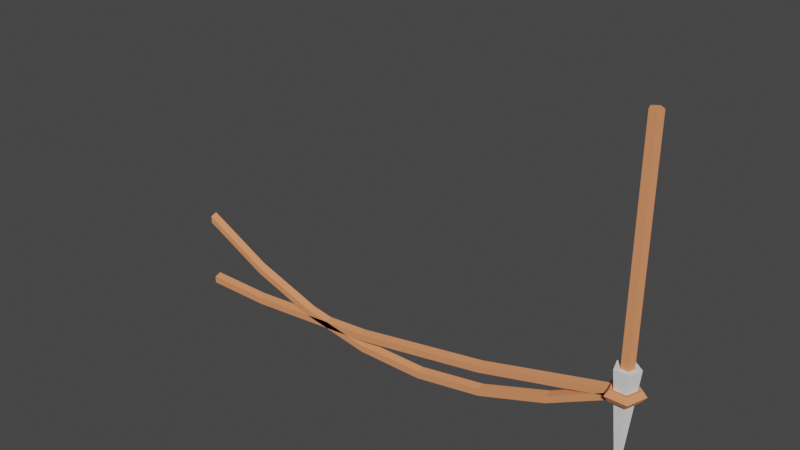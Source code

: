 # Source: Stake.blend  (saved by Blender 3.3.6; exported with 4.5.12 LTS)
import bpy
from mathutils import Matrix  # noqa: F401  (used for matrix-valued properties, if any)

bpy.ops.wm.read_factory_settings(use_empty=True)
scene = bpy.context.scene
scene.name = 'Scene'

# ---- collections
col_collection = bpy.data.collections.new('Collection'); scene.collection.children.link(col_collection)

# ---- materials (node trees are filled in below, after node groups)
mat_metal = bpy.data.materials.new('Metal')
mat_metal.use_transparent_shadow = False
mat_rope = bpy.data.materials.new('Rope')
mat_rope.use_transparent_shadow = False
mat_rope.diffuse_color = (0.8, 0.2939, 0.1338, 1.0)

# ---- material node trees

# ---- world
world_world = bpy.data.worlds.new('World'); scene.world = world_world
world_world.use_nodes = True; world_world.node_tree.nodes.clear()
_N = world_world.node_tree.nodes; _L = world_world.node_tree.links
n0 = _N.new('ShaderNodeOutputWorld'); n0.name = 'World Output'; n0.location = (300, 300)
n1 = _N.new('ShaderNodeBackground'); n1.name = 'Background'; n1.location = (10, 300)
n1.inputs[0].default_value = (0.05088, 0.05088, 0.05088, 1.0)
_L.new(n1.outputs[0], n0.inputs[0])
n0.is_active_output = True
world_world.color = (0.05088, 0.05088, 0.05088)
world_world.use_sun_shadow = False
world_world.sun_shadow_jitter_overblur = 0.0

# ---- meshes
me_spikemodel = bpy.data.meshes.new('SpikeModel')
me_spikemodel.from_pydata([(-9.007e-08, 1.0, 2.0), (-0.9511, 0.309, 2.0), (-0.5878, -0.809, 2.0), (0.5878, -0.809, 2.0), (0.9511, 0.309, 2.0), (2.119e-07, 0.0, -8.0), (1.192e-07, 1.5, 0.0), (1.192e-07, 1.155, 0.4755), (5.96e-08, 0.5955, 0.2939), (5.96e-08, 0.5955, -0.2939), (1.192e-07, 1.155, -0.4755), (-1.427, 0.4635, 0.0), (-1.098, 0.3568, 0.4755), (-0.5663, 0.184, 0.2939), (-0.5663, 0.184, -0.2939), (-1.098, 0.3568, -0.4755), (-0.8817, -1.214, 0.0), (-0.6786, -0.934, 0.4755), (-0.35, -0.4818, 0.2939), (-0.35, -0.4818, -0.2939), (-0.6786, -0.934, -0.4755), (0.8817, -1.214, 0.0), (0.6786, -0.934, 0.4755), (0.35, -0.4818, 0.2939), (0.35, -0.4818, -0.2939), (0.6786, -0.934, -0.4755), (1.427, 0.4635, 0.0), (1.098, 0.3568, 0.4755), (0.5663, 0.184, 0.2939), (0.5663, 0.184, -0.2939), (1.098, 0.3568, -0.4755)], [], [(0, 5, 1), (1, 5, 2), (2, 5, 3), (0, 1, 2, 3, 4), (3, 5, 4), (4, 5, 0), (6, 11, 12, 7), (7, 12, 13, 8), (8, 13, 14, 9), (9, 14, 15, 10), (10, 15, 11, 6), (11, 16, 17, 12), (12, 17, 18, 13), (13, 18, 19, 14), (14, 19, 20, 15), (15, 20, 16, 11), (16, 21, 22, 17), (17, 22, 23, 18), (18, 23, 24, 19), (19, 24, 25, 20), (20, 25, 21, 16), (21, 26, 27, 22), (22, 27, 28, 23), (23, 28, 29, 24), (24, 29, 30, 25), (25, 30, 26, 21), (26, 6, 7, 27), (27, 7, 8, 28), (28, 8, 9, 29), (29, 9, 10, 30), (30, 10, 6, 26)])
me_spikemodel.polygons.foreach_set('material_index', [0, 0, 0, 0, 0, 0, 1, 1, 1, 1, 1, 1, 1, 1, 1, 1, 1, 1, 1, 1, 1, 1, 1, 1, 1, 1, 1, 1, 1, 1, 1])
_uv = me_spikemodel.uv_layers.new(name='UVMap')
_uv.uv.foreach_set('vector', [0.1885, 0.0, 0.1885, 1.0, 0.09425, 0.008964, 0.09425, 0.008964, 0.1885, 1.0, 0.0, 0.01793, 0.1885, 0.9735, 0.247, 0.0, 0.3055, 0.9735, 0.5633, 0.4372, 0.6746, 0.4734, 0.6746, 0.5904, 0.5633, 0.6266, 0.4945, 0.5319, 0.3055, 0.9955, 0.4002, 0.0, 0.4002, 0.9955, 0.4945, 0.0, 0.4945, 1.0, 0.4002, 0.008964, 0.4, 0.6, 0.4, 0.8, 0.2, 0.8, 0.2, 0.6, 0.2, 0.6, 0.2, 0.8, 5.96e-08, 0.8, 0.0, 0.6, 1.0, 0.6, 1.0, 0.8, 0.8, 0.8, 0.8, 0.6, 0.8, 0.6, 0.8, 0.8, 0.6, 0.8, 0.6, 0.6, 0.6, 0.6, 0.6, 0.8, 0.4, 0.8, 0.4, 0.6, 0.4, 0.8, 0.4, 1.0, 0.2, 1.0, 0.2, 0.8, 0.2, 0.8, 0.2, 1.0, 0.0, 1.0, 5.96e-08, 0.8, 1.0, 0.8, 1.0, 1.0, 0.8, 1.0, 0.8, 0.8, 0.8, 0.8, 0.8, 1.0, 0.6, 1.0, 0.6, 0.8, 0.6, 0.8, 0.6, 1.0, 0.4, 1.0, 0.4, 0.8, 0.4, 0.0, 0.4, 0.2, 0.2, 0.2, 0.2, 5.96e-08, 0.2, 5.96e-08, 0.2, 0.2, 0.0, 0.2, -5.96e-08, 0.0, 1.0, -5.96e-08, 1.0, 0.2, 0.8, 0.2, 0.8, 0.0, 0.8, 0.0, 0.8, 0.2, 0.6, 0.2, 0.6, 0.0, 0.6, 0.0, 0.6, 0.2, 0.4, 0.2, 0.4, 0.0, 0.4, 0.2, 0.4, 0.4, 0.2, 0.4, 0.2, 0.2, 0.2, 0.2, 0.2, 0.4, 0.0, 0.4, 0.0, 0.2, 1.0, 0.2, 1.0, 0.4, 0.8, 0.4, 0.8, 0.2, 0.8, 0.2, 0.8, 0.4, 0.6, 0.4, 0.6, 0.2, 0.6, 0.2, 0.6, 0.4, 0.4, 0.4, 0.4, 0.2, 0.4, 0.4, 0.4, 0.6, 0.2, 0.6, 0.2, 0.4, 0.2, 0.4, 0.2, 0.6, 0.0, 0.6, 0.0, 0.4, 1.0, 0.4, 1.0, 0.6, 0.8, 0.6, 0.8, 0.4, 0.8, 0.4, 0.8, 0.6, 0.6, 0.6, 0.6, 0.4, 0.6, 0.4, 0.6, 0.6, 0.4, 0.6, 0.4, 0.4])
me_spikemodel.materials.append(mat_metal)
me_spikemodel.materials.append(mat_rope)
me_spikemodel.use_remesh_fix_poles = True
me_spikemodel.use_remesh_preserve_attributes = False
me_spikemodel.update()
me_straightropemodel = bpy.data.meshes.new('StraightRopeModel')
me_straightropemodel.from_pydata([(0.0, 0.5, 0.0), (0.0, 0.5, 20.0), (0.4755, 0.1545, 0.0), (0.4755, 0.1545, 20.0), (0.2939, -0.4045, 0.0), (0.2939, -0.4045, 20.0), (-0.2939, -0.4045, 0.0), (-0.2939, -0.4045, 20.0), (-0.4755, 0.1545, 0.0), (-0.4755, 0.1545, 20.0)], [], [(0, 1, 3, 2), (2, 3, 5, 4), (4, 5, 7, 6), (3, 1, 9, 7, 5), (6, 7, 9, 8), (8, 9, 1, 0), (0, 2, 4, 6, 8)])
_uv = me_straightropemodel.uv_layers.new(name='UVMap')
_uv.uv.foreach_set('vector', [1.0, 0.5, 1.0, 1.0, 0.8, 1.0, 0.8, 0.5, 0.8, 0.5, 0.8, 1.0, 0.6, 1.0, 0.6, 0.5, 0.6, 0.5, 0.6, 1.0, 0.4, 1.0, 0.4, 0.5, 0.4783, 0.3242, 0.25, 0.49, 0.02175, 0.3242, 0.1089, 0.05584, 0.3911, 0.05584, 0.4, 0.5, 0.4, 1.0, 0.2, 1.0, 0.2, 0.5, 0.2, 0.5, 0.2, 1.0, 2.98e-08, 1.0, 2.98e-08, 0.5, 0.75, 0.49, 0.9783, 0.3242, 0.8911, 0.05584, 0.6089, 0.05584, 0.5217, 0.3242])
me_straightropemodel.materials.append(mat_rope)
me_straightropemodel.use_remesh_fix_poles = True
me_straightropemodel.use_remesh_preserve_attributes = False
me_straightropemodel.update()
me_curvedropemodel = bpy.data.meshes.new('CurvedRopeModel')
me_curvedropemodel.from_pydata([(-5.96e-09, 0.5, 0.0), (-2.875e-06, 0.5, 40.0), (0.4755, 0.1545, 0.0), (0.4755, 0.1545, 40.0), (0.2939, -0.4045, 0.0), (0.2939, -0.4045, 40.0), (-0.2939, -0.4045, 0.0), (-0.2939, -0.4045, 40.0), (-0.4755, 0.1545, 0.0), (-0.4755, 0.1545, 40.0), (-3.0, 0.5, 5.714), (-5.0, 0.5, 11.43), (-6.0, 0.5, 17.14), (-6.0, 0.5, 22.86), (-5.0, 0.5, 28.57), (-3.0, 0.5, 34.29), (-2.524, 0.1545, 34.29), (-4.524, 0.1545, 28.57), (-5.524, 0.1545, 22.86), (-5.524, 0.1545, 17.14), (-4.524, 0.1545, 11.43), (-2.524, 0.1545, 5.714), (-2.706, -0.4045, 34.29), (-4.706, -0.4045, 28.57), (-5.706, -0.4045, 22.86), (-5.706, -0.4045, 17.14), (-4.706, -0.4045, 11.43), (-2.706, -0.4045, 5.714), (-3.294, -0.4045, 34.29), (-5.294, -0.4045, 28.57), (-6.294, -0.4045, 22.86), (-6.294, -0.4045, 17.14), (-5.294, -0.4045, 11.43), (-3.294, -0.4045, 5.714), (-3.476, 0.1545, 34.29), (-5.476, 0.1545, 28.57), (-6.476, 0.1545, 22.86), (-6.476, 0.1545, 17.14), (-5.476, 0.1545, 11.43), (-3.476, 0.1545, 5.714)], [], [(15, 1, 3, 16), (16, 3, 5, 22), (22, 5, 7, 28), (3, 1, 9, 7, 5), (28, 7, 9, 34), (34, 9, 1, 15), (0, 2, 4, 6, 8), (8, 39, 10, 0), (39, 38, 11, 10), (38, 37, 12, 11), (37, 36, 13, 12), (36, 35, 14, 13), (35, 34, 15, 14), (6, 33, 39, 8), (33, 32, 38, 39), (32, 31, 37, 38), (31, 30, 36, 37), (30, 29, 35, 36), (29, 28, 34, 35), (4, 27, 33, 6), (27, 26, 32, 33), (26, 25, 31, 32), (25, 24, 30, 31), (24, 23, 29, 30), (23, 22, 28, 29), (2, 21, 27, 4), (21, 20, 26, 27), (20, 19, 25, 26), (19, 18, 24, 25), (18, 17, 23, 24), (17, 16, 22, 23), (0, 10, 21, 2), (10, 11, 20, 21), (11, 12, 19, 20), (12, 13, 18, 19), (13, 14, 17, 18), (14, 15, 16, 17)])
_uv = me_curvedropemodel.uv_layers.new(name='UVMap')
_uv.uv.foreach_set('vector', [1.0, 0.9286, 1.0, 1.0, 0.8, 1.0, 0.8, 0.9286, 0.8, 0.9286, 0.8, 1.0, 0.6, 1.0, 0.6, 0.9286, 0.6, 0.9286, 0.6, 1.0, 0.4, 1.0, 0.4, 0.9286, 0.4783, 0.3242, 0.25, 0.49, 0.02175, 0.3242, 0.1089, 0.05584, 0.3911, 0.05584, 0.4, 0.9286, 0.4, 1.0, 0.2, 1.0, 0.2, 0.9286, 0.2, 0.9286, 0.2, 1.0, 2.98e-08, 1.0, 2.98e-08, 0.9286, 0.75, 0.49, 0.9783, 0.3242, 0.8911, 0.05584, 0.6089, 0.05584, 0.5217, 0.3242, 0.2, 0.5, 0.2, 0.5714, 2.98e-08, 0.5714, 2.98e-08, 0.5, 0.2, 0.5714, 0.2, 0.6429, 2.98e-08, 0.6429, 2.98e-08, 0.5714, 0.2, 0.6429, 0.2, 0.7143, 2.98e-08, 0.7143, 2.98e-08, 0.6429, 0.2, 0.7143, 0.2, 0.7857, 2.98e-08, 0.7857, 2.98e-08, 0.7143, 0.2, 0.7857, 0.2, 0.8571, 2.98e-08, 0.8571, 2.98e-08, 0.7857, 0.2, 0.8571, 0.2, 0.9286, 2.98e-08, 0.9286, 2.98e-08, 0.8571, 0.4, 0.5, 0.4, 0.5714, 0.2, 0.5714, 0.2, 0.5, 0.4, 0.5714, 0.4, 0.6429, 0.2, 0.6429, 0.2, 0.5714, 0.4, 0.6429, 0.4, 0.7143, 0.2, 0.7143, 0.2, 0.6429, 0.4, 0.7143, 0.4, 0.7857, 0.2, 0.7857, 0.2, 0.7143, 0.4, 0.7857, 0.4, 0.8571, 0.2, 0.8571, 0.2, 0.7857, 0.4, 0.8571, 0.4, 0.9286, 0.2, 0.9286, 0.2, 0.8571, 0.6, 0.5, 0.6, 0.5714, 0.4, 0.5714, 0.4, 0.5, 0.6, 0.5714, 0.6, 0.6429, 0.4, 0.6429, 0.4, 0.5714, 0.6, 0.6429, 0.6, 0.7143, 0.4, 0.7143, 0.4, 0.6429, 0.6, 0.7143, 0.6, 0.7857, 0.4, 0.7857, 0.4, 0.7143, 0.6, 0.7857, 0.6, 0.8571, 0.4, 0.8571, 0.4, 0.7857, 0.6, 0.8571, 0.6, 0.9286, 0.4, 0.9286, 0.4, 0.8571, 0.8, 0.5, 0.8, 0.5714, 0.6, 0.5714, 0.6, 0.5, 0.8, 0.5714, 0.8, 0.6429, 0.6, 0.6429, 0.6, 0.5714, 0.8, 0.6429, 0.8, 0.7143, 0.6, 0.7143, 0.6, 0.6429, 0.8, 0.7143, 0.8, 0.7857, 0.6, 0.7857, 0.6, 0.7143, 0.8, 0.7857, 0.8, 0.8571, 0.6, 0.8571, 0.6, 0.7857, 0.8, 0.8571, 0.8, 0.9286, 0.6, 0.9286, 0.6, 0.8571, 1.0, 0.5, 1.0, 0.5714, 0.8, 0.5714, 0.8, 0.5, 1.0, 0.5714, 1.0, 0.6429, 0.8, 0.6429, 0.8, 0.5714, 1.0, 0.6429, 1.0, 0.7143, 0.8, 0.7143, 0.8, 0.6429, 1.0, 0.7143, 1.0, 0.7857, 0.8, 0.7857, 0.8, 0.7143, 1.0, 0.7857, 1.0, 0.8571, 0.8, 0.8571, 0.8, 0.7857, 1.0, 0.8571, 1.0, 0.9286, 0.8, 0.9286, 0.8, 0.8571])
me_curvedropemodel.materials.append(mat_rope)
me_curvedropemodel.use_remesh_fix_poles = True
me_curvedropemodel.use_remesh_preserve_attributes = False
me_curvedropemodel.update()
me_halfcurvemodel = bpy.data.meshes.new('HalfCurveModel')
me_halfcurvemodel.from_pydata([(1.232e-07, 0.5, 0.1429), (0.4755, 0.1545, 0.1429), (0.2939, -0.4045, 0.1429), (-0.2939, -0.4045, 0.1429), (-0.4755, 0.1545, 0.1429), (-3.0, 0.5, 11.57), (-5.0, 0.5, 23.0), (-6.0, 0.5, 34.43), (-5.524, 0.1545, 34.43), (-4.524, 0.1545, 23.0), (-2.524, 0.1545, 11.57), (-5.706, -0.4045, 34.43), (-4.706, -0.4045, 23.0), (-2.706, -0.4045, 11.57), (-6.294, -0.4045, 34.43), (-5.294, -0.4045, 23.0), (-3.294, -0.4045, 11.57), (-6.476, 0.1545, 34.43), (-5.476, 0.1545, 23.0), (-3.476, 0.1545, 11.57), (-6.0, 0.5, 40.14), (-5.524, 0.1545, 40.14), (-5.706, -0.4045, 40.14), (-6.294, -0.4045, 40.14), (-6.476, 0.1545, 40.14)], [], [(0, 1, 2, 3, 4), (4, 19, 5, 0), (19, 18, 6, 5), (18, 17, 7, 6), (3, 16, 19, 4), (16, 15, 18, 19), (15, 14, 17, 18), (2, 13, 16, 3), (13, 12, 15, 16), (12, 11, 14, 15), (1, 10, 13, 2), (10, 9, 12, 13), (9, 8, 11, 12), (0, 5, 10, 1), (5, 6, 9, 10), (6, 7, 8, 9), (20, 24, 23, 22, 21), (7, 20, 21, 8), (8, 21, 22, 11), (11, 22, 23, 14), (14, 23, 24, 17), (17, 24, 20, 7)])
_uv = me_halfcurvemodel.uv_layers.new(name='UVMap')
_uv.uv.foreach_set('vector', [0.75, 0.49, 0.9783, 0.3242, 0.8911, 0.05584, 0.6089, 0.05584, 0.5217, 0.3242, 0.2, 0.625, 0.2, 0.6964, 2.98e-08, 0.6964, 2.98e-08, 0.625, 0.2, 0.6964, 0.2, 0.7679, 2.98e-08, 0.7679, 2.98e-08, 0.6964, 0.2, 0.7679, 0.2, 0.8393, 2.98e-08, 0.8393, 2.98e-08, 0.7679, 0.4, 0.625, 0.4, 0.6964, 0.2, 0.6964, 0.2, 0.625, 0.4, 0.6964, 0.4, 0.7679, 0.2, 0.7679, 0.2, 0.6964, 0.4, 0.7679, 0.4, 0.8393, 0.2, 0.8393, 0.2, 0.7679, 0.6, 0.625, 0.6, 0.6964, 0.4, 0.6964, 0.4, 0.625, 0.6, 0.6964, 0.6, 0.7679, 0.4, 0.7679, 0.4, 0.6964, 0.6, 0.7679, 0.6, 0.8393, 0.4, 0.8393, 0.4, 0.7679, 0.8, 0.625, 0.8, 0.6964, 0.6, 0.6964, 0.6, 0.625, 0.8, 0.6964, 0.8, 0.7679, 0.6, 0.7679, 0.6, 0.6964, 0.8, 0.7679, 0.8, 0.8393, 0.6, 0.8393, 0.6, 0.7679, 1.0, 0.625, 1.0, 0.6964, 0.8, 0.6964, 0.8, 0.625, 1.0, 0.6964, 1.0, 0.7679, 0.8, 0.7679, 0.8, 0.6964, 1.0, 0.7679, 1.0, 0.8393, 0.8, 0.8393, 0.8, 0.7679, 0.06803, 0.2994, 0.1521, 0.04077, 0.424, 0.04077, 0.508, 0.2994, 0.288, 0.4592, 1.0, 0.8393, 1.0, 0.875, 0.8, 0.875, 0.8, 0.8393, 0.8, 0.8393, 0.8, 0.875, 0.6, 0.875, 0.6, 0.8393, 0.6, 0.8393, 0.6, 0.875, 0.4, 0.875, 0.4, 0.8393, 0.4, 0.8393, 0.4, 0.875, 0.2, 0.875, 0.2, 0.8393, 0.2, 0.8393, 0.2, 0.875, 2.98e-08, 0.875, 2.98e-08, 0.8393])
me_halfcurvemodel.materials.append(mat_rope)
me_halfcurvemodel.use_remesh_fix_poles = True
me_halfcurvemodel.use_remesh_preserve_attributes = False
me_halfcurvemodel.update()

# ---- objects
ob_spike = bpy.data.objects.new('Spike', me_spikemodel)
ob_straightrope = bpy.data.objects.new('StraightRope', me_straightropemodel)
ob_curvedrope = bpy.data.objects.new('CurvedRope', me_curvedropemodel)
ob_halfcurve = bpy.data.objects.new('HalfCurve', me_halfcurvemodel)

# ---- transforms, parenting, visibility, modifiers, constraints
ob_spike.location = (0.0, 0.0, 0.0)
ob_straightrope.location = (0.0, 0.0, 0.0)
ob_curvedrope.location = (0.0, 0.0, 0.0)
ob_curvedrope.rotation_euler = (-0.0, -1.571, 0.0)
ob_halfcurve.location = (0.0, 0.0, 0.0)
ob_halfcurve.rotation_euler = (-0.0, -1.571, 0.0)

# ---- collection membership
col_collection.objects.link(ob_spike)
col_collection.objects.link(ob_straightrope)
col_collection.objects.link(ob_curvedrope)
col_collection.objects.link(ob_halfcurve)

# ---- scene / render settings (as saved in the file)
scene.frame_start = 1; scene.frame_end = 250; scene.frame_set(1)
scene.render.engine = 'BLENDER_EEVEE_NEXT'
scene.cycles.use_denoising = False
scene.cycles.samples = 128
scene.cycles.sampling_pattern = 'TABULATED_SOBOL'
scene.cycles.use_adaptive_sampling = False
scene.cycles.use_light_tree = False
scene.view_settings.view_transform = 'Filmic'
bpy.context.view_layer.update()

# ---- added for rendering (the .blend has no active camera and no usable light): camera, sun
cam_auto = bpy.data.cameras.new('AutoCamera')
cam_auto.lens = 50.0
cam_auto.sensor_width = 36.0
cam_auto.clip_end = 1000.0
ob_auto_camera = bpy.data.objects.new('AutoCamera', cam_auto)
scene.collection.objects.link(ob_auto_camera)
ob_auto_camera.location = (27.0821, -55.585, 43.1522)
ob_auto_camera.rotation_euler = (1.09748, -7.21219e-08, 0.694738)
scene.camera = ob_auto_camera
light_auto_sun = bpy.data.lights.new('AutoSun', 'SUN')
light_auto_sun.energy = 3.0
light_auto_sun.angle = 0.0523599
ob_auto_sun = bpy.data.objects.new('AutoSun', light_auto_sun)
scene.collection.objects.link(ob_auto_sun)
ob_auto_sun.rotation_euler = (0.872665, 0.174533, 0.523599)
bpy.context.view_layer.update()
